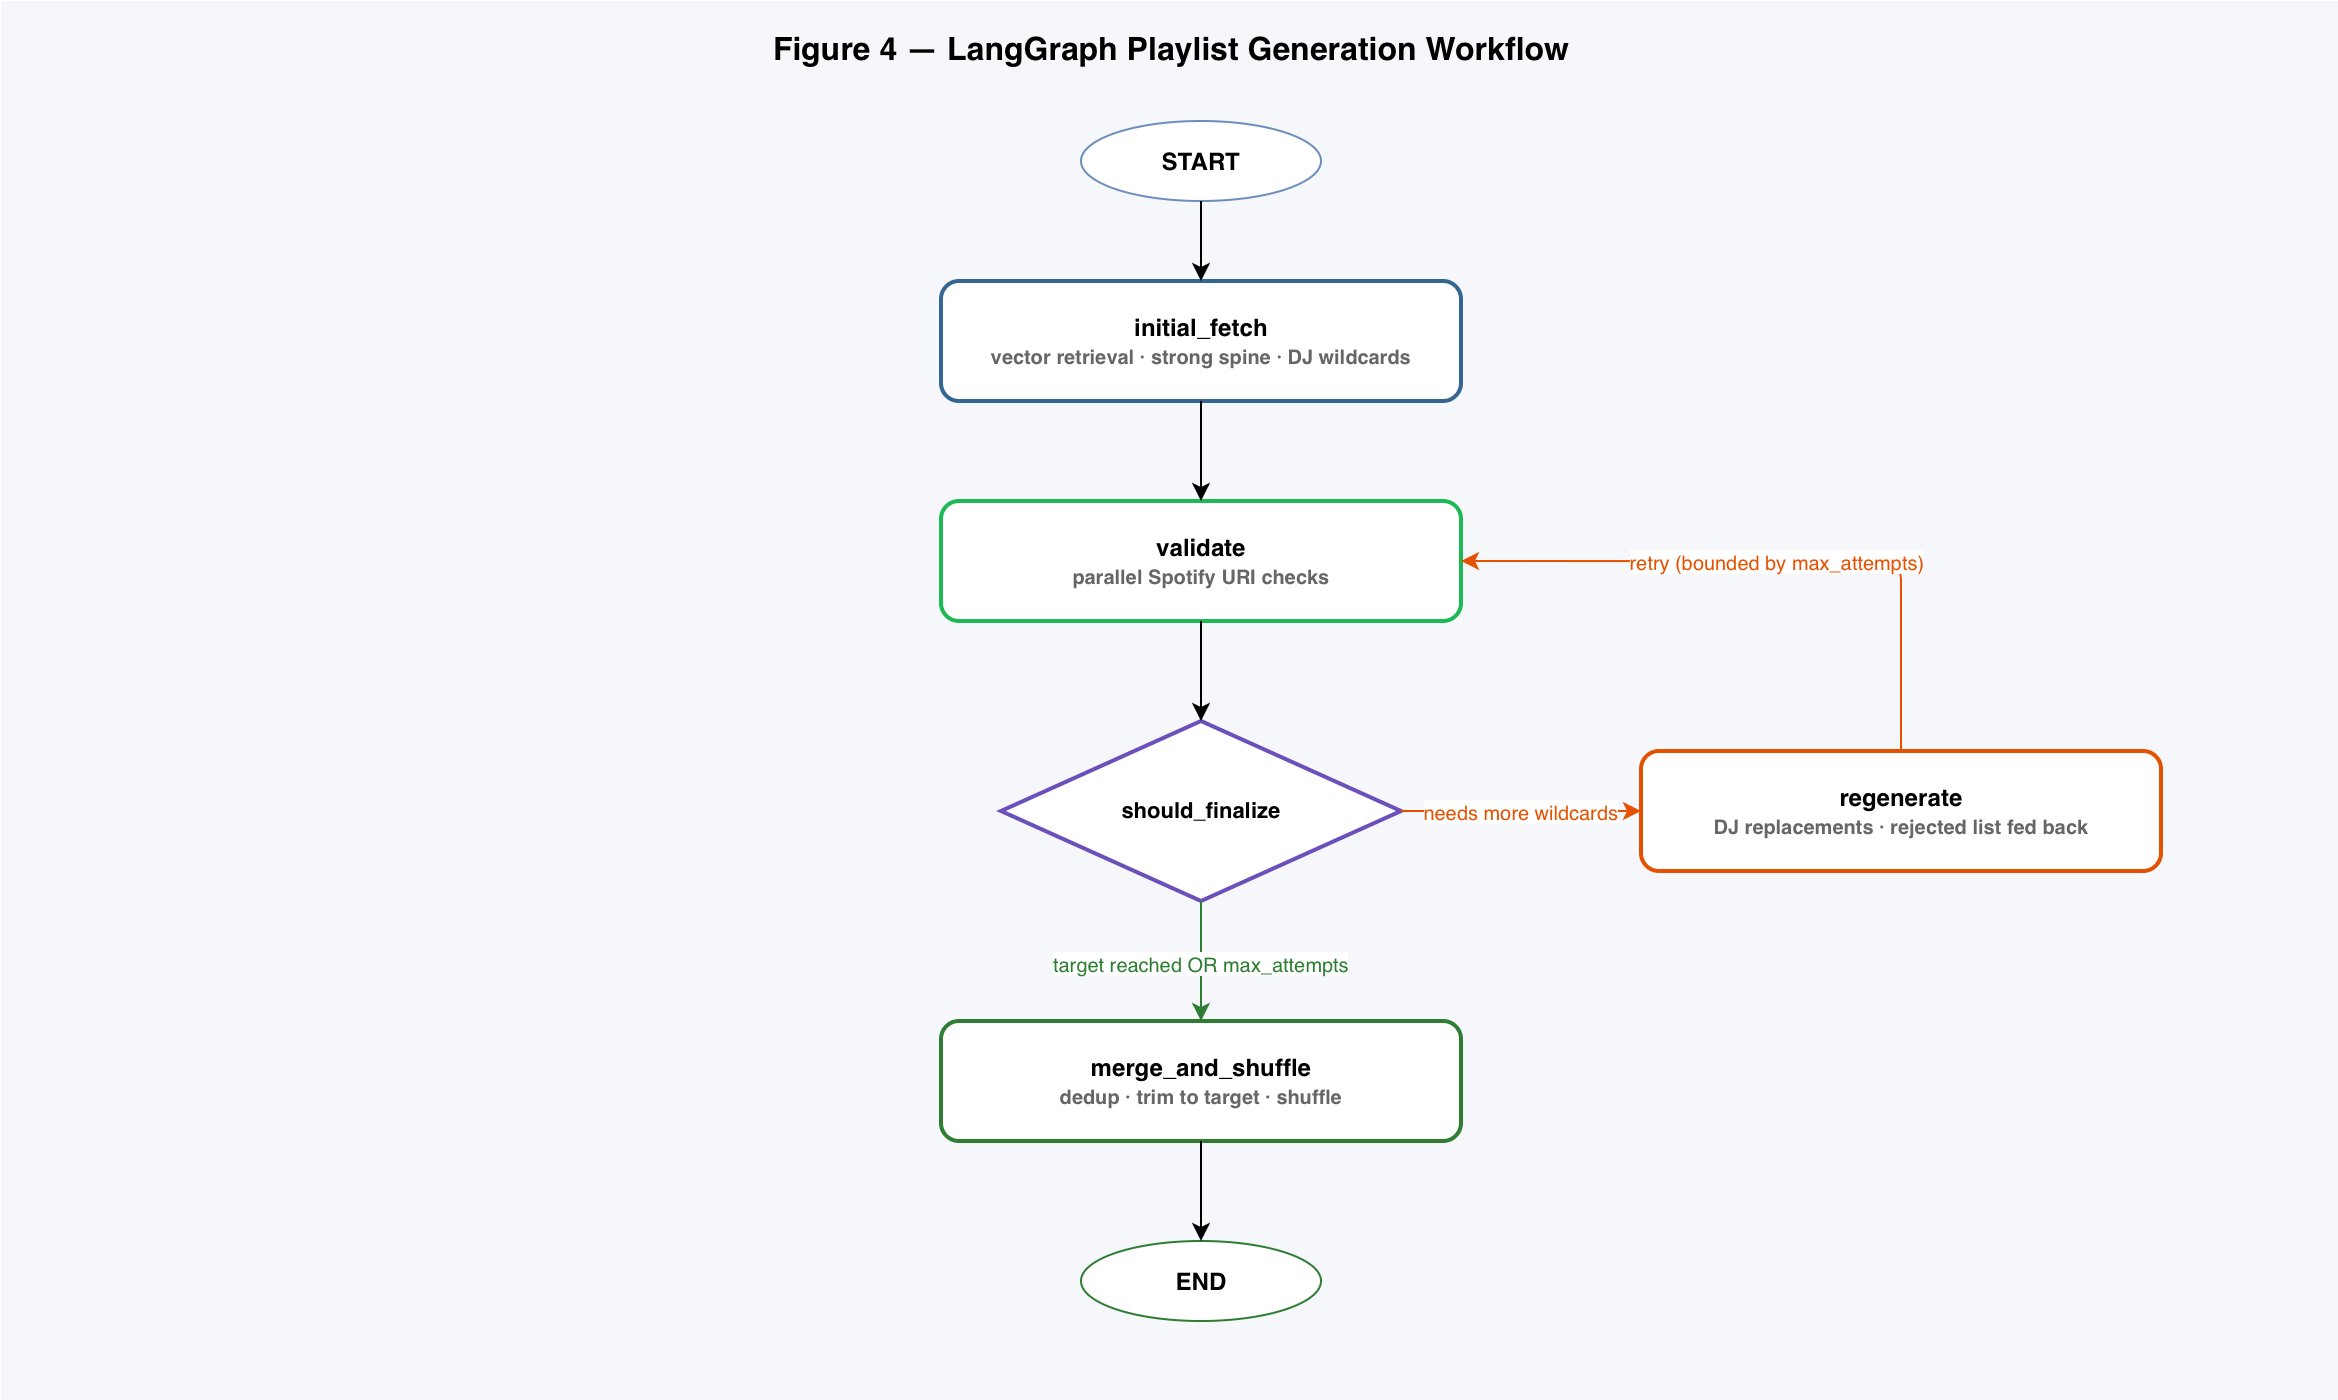

The diagram above was exported from draw.io. Its source (the exported page's mxGraphModel, read from the mxfile embedded in the PNG):
<mxGraphModel dx="1486" dy="943" grid="0" gridSize="10" guides="1" tooltips="1" connect="1" arrows="1" fold="1" page="1" pageScale="1" pageWidth="1169" pageHeight="827" math="0" shadow="0">
  <root>
    <mxCell id="0" />
    <mxCell id="1" parent="0" />
    <mxCell id="bg" parent="1" style="rounded=0;fillColor=#F5F7FA;strokeColor=none;" value="" vertex="1">
      <mxGeometry height="700" width="1169" as="geometry" />
    </mxCell>
    <mxCell id="title" parent="1" style="text;html=1;fontSize=16;fontStyle=1;align=center;verticalAlign=middle;" value="Figure 4 — LangGraph Playlist Generation Workflow" vertex="1">
      <mxGeometry height="30" width="500" x="335" y="10" as="geometry" />
    </mxCell>
    <mxCell id="start" parent="1" style="ellipse;html=1;fillColor=#FFFFFF;strokeColor=#6C8EBF;fontStyle=1;" value="START" vertex="1">
      <mxGeometry height="40" width="120" x="540" y="60" as="geometry" />
    </mxCell>
    <mxCell id="fetch" parent="1" style="rounded=1;html=1;fillColor=#FFFFFF;strokeColor=#336791;strokeWidth=2;fontStyle=1;" value="initial_fetch&lt;br&gt;&lt;font style=&quot;font-size:10px&quot; color=&quot;#666666&quot;&gt;vector retrieval &amp;middot; strong spine &amp;middot; DJ wildcards&lt;/font&gt;" vertex="1">
      <mxGeometry height="60" width="260" x="470" y="140" as="geometry" />
    </mxCell>
    <mxCell id="validate" parent="1" style="rounded=1;html=1;fillColor=#FFFFFF;strokeColor=#1DB954;strokeWidth=2;fontStyle=1;" value="validate&lt;br&gt;&lt;font style=&quot;font-size:10px&quot; color=&quot;#666666&quot;&gt;parallel Spotify URI checks&lt;/font&gt;" vertex="1">
      <mxGeometry height="60" width="260" x="470" y="250" as="geometry" />
    </mxCell>
    <mxCell id="decide" parent="1" style="rhombus;html=1;fillColor=#FFFFFF;strokeColor=#6B4FBB;strokeWidth=2;fontStyle=1;fontSize=11;" value="should_finalize" vertex="1">
      <mxGeometry height="90" width="200" x="500" y="360" as="geometry" />
    </mxCell>
    <mxCell id="regen" parent="1" style="rounded=1;html=1;fillColor=#FFFFFF;strokeColor=#E65100;strokeWidth=2;fontStyle=1;" value="regenerate&lt;br&gt;&lt;font style=&quot;font-size:10px&quot; color=&quot;#666666&quot;&gt;DJ replacements &amp;middot; rejected list fed back&lt;/font&gt;" vertex="1">
      <mxGeometry height="60" width="260" x="820" y="375" as="geometry" />
    </mxCell>
    <mxCell id="merge" parent="1" style="rounded=1;html=1;fillColor=#FFFFFF;strokeColor=#2E7D32;strokeWidth=2;fontStyle=1;" value="merge_and_shuffle&lt;br&gt;&lt;font style=&quot;font-size:10px&quot; color=&quot;#666666&quot;&gt;dedup &amp;middot; trim to target &amp;middot; shuffle&lt;/font&gt;" vertex="1">
      <mxGeometry height="60" width="260" x="470" y="510" as="geometry" />
    </mxCell>
    <mxCell id="end" parent="1" style="ellipse;html=1;fillColor=#FFFFFF;strokeColor=#2E7D32;fontStyle=1;" value="END" vertex="1">
      <mxGeometry height="40" width="120" x="540" y="620" as="geometry" />
    </mxCell>
    <mxCell id="e1" edge="1" parent="1" source="start" style="edgeStyle=orthogonalEdgeStyle;html=1;exitX=0.5;exitY=1;exitDx=0;exitDy=0;entryX=0.5;entryY=0;entryDx=0;entryDy=0;" target="fetch">
      <mxGeometry relative="1" as="geometry" />
    </mxCell>
    <mxCell id="e2" edge="1" parent="1" source="fetch" style="edgeStyle=orthogonalEdgeStyle;html=1;exitX=0.5;exitY=1;exitDx=0;exitDy=0;entryX=0.5;entryY=0;entryDx=0;entryDy=0;" target="validate">
      <mxGeometry relative="1" as="geometry" />
    </mxCell>
    <mxCell id="e3" edge="1" parent="1" source="validate" style="edgeStyle=orthogonalEdgeStyle;html=1;exitX=0.5;exitY=1;exitDx=0;exitDy=0;entryX=0.5;entryY=0;entryDx=0;entryDy=0;" target="decide">
      <mxGeometry relative="1" as="geometry" />
    </mxCell>
    <mxCell id="e4" edge="1" parent="1" source="decide" style="edgeStyle=orthogonalEdgeStyle;html=1;exitX=1;exitY=0.5;exitDx=0;exitDy=0;entryX=0;entryY=0.5;entryDx=0;entryDy=0;fontSize=10;strokeColor=#E65100;fontColor=#E65100;" target="regen" value="needs more wildcards">
      <mxGeometry relative="1" as="geometry" />
    </mxCell>
    <mxCell id="e5" edge="1" parent="1" source="regen" style="edgeStyle=orthogonalEdgeStyle;html=1;exitX=0.5;exitY=0;exitDx=0;exitDy=0;entryX=1;entryY=0.5;entryDx=0;entryDy=0;fontSize=10;strokeColor=#E65100;fontColor=#E65100;" target="validate" value="retry (bounded by max_attempts)">
      <mxGeometry relative="1" as="geometry">
        <Array as="points">
          <mxPoint x="950" y="280" />
        </Array>
      </mxGeometry>
    </mxCell>
    <mxCell id="e6" edge="1" parent="1" source="decide" style="edgeStyle=orthogonalEdgeStyle;html=1;exitX=0.5;exitY=1;exitDx=0;exitDy=0;entryX=0.5;entryY=0;entryDx=0;entryDy=0;fontSize=10;strokeColor=#2E7D32;fontColor=#2E7D32;" target="merge" value="target reached OR max_attempts">
      <mxGeometry relative="1" as="geometry" />
    </mxCell>
    <mxCell id="e7" edge="1" parent="1" source="merge" style="edgeStyle=orthogonalEdgeStyle;html=1;exitX=0.5;exitY=1;exitDx=0;exitDy=0;entryX=0.5;entryY=0;entryDx=0;entryDy=0;" target="end">
      <mxGeometry relative="1" as="geometry" />
    </mxCell>
  </root>
</mxGraphModel>